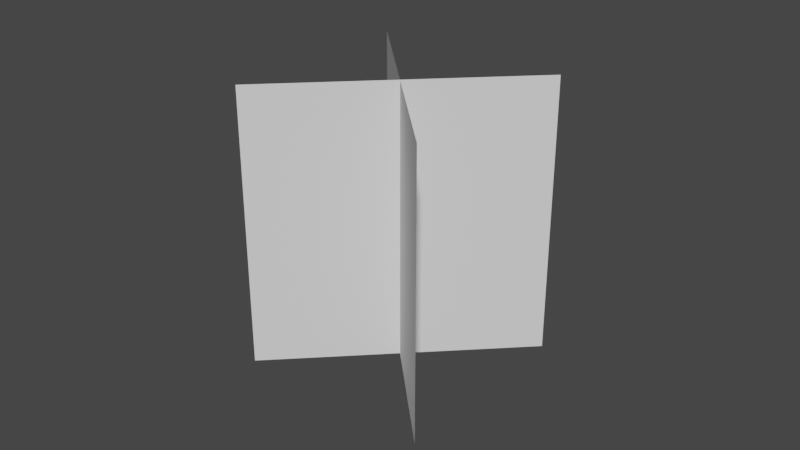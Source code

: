 # Source: CrossShape.blend  (saved by Blender 2.82.7; exported with 4.5.12 LTS)
import bpy
from mathutils import Matrix  # noqa: F401  (used for matrix-valued properties, if any)

bpy.ops.wm.read_factory_settings(use_empty=True)
scene = bpy.context.scene
scene.name = 'Scene'

# ---- world
world_world = bpy.data.worlds.new('World'); scene.world = world_world
world_world.use_nodes = True; world_world.node_tree.nodes.clear()
_N = world_world.node_tree.nodes; _L = world_world.node_tree.links
n0 = _N.new('ShaderNodeOutputWorld'); n0.name = 'World Output'; n0.location = (300, 300)
n1 = _N.new('ShaderNodeBackground'); n1.name = 'Background'; n1.location = (10, 300)
n1.inputs[0].default_value = (0.05088, 0.05088, 0.05088, 1.0)
_L.new(n1.outputs[0], n0.inputs[0])
n0.is_active_output = True
world_world.color = (0.05088, 0.05088, 0.05088)
world_world.use_sun_shadow = False
world_world.sun_shadow_jitter_overblur = 0.0

# ---- meshes
me_plane = bpy.data.meshes.new('Plane')
me_plane.from_pydata([(-0.5, -0.5, 0.0), (0.5, -0.5, 0.0), (-0.5, 0.5, 0.0), (0.5, 0.5, 0.0), (-2.186e-08, -0.5, 0.5), (-2.186e-08, -0.5, -0.5), (2.186e-08, 0.5, 0.5), (2.186e-08, 0.5, -0.5)], [], [(0, 1, 3, 2), (4, 5, 7, 6)])
_uv = me_plane.uv_layers.new(name='UVMap')
_uv.uv.foreach_set('vector', [0.0, 0.0, 1.0, 0.0, 1.0, 1.0, 0.0, 1.0, 0.0, 0.0, 1.0, 0.0, 1.0, 1.0, 0.0, 1.0])
me_plane.use_remesh_fix_poles = True
me_plane.use_remesh_preserve_attributes = False
me_plane.use_mirror_vertex_groups = False
me_plane.update()

# ---- objects
ob_crossshape = bpy.data.objects.new('CrossShape', me_plane)

# ---- transforms, parenting, visibility, modifiers, constraints
ob_crossshape.location = (0.0, 0.0, 0.5)
ob_crossshape.rotation_euler = (1.571, 0.0, 0.7854)
ob_crossshape.lineart.crease_threshold = 0.0

# ---- collection membership
scene.collection.objects.link(ob_crossshape)

# ---- scene / render settings (as saved in the file)
scene.frame_start = 1; scene.frame_end = 250; scene.frame_set(1)
scene.render.engine = 'BLENDER_EEVEE_NEXT'
scene.cycles.use_denoising = False
scene.cycles.samples = 128
scene.cycles.sampling_pattern = 'TABULATED_SOBOL'
scene.cycles.use_adaptive_sampling = False
scene.cycles.use_light_tree = False
scene.view_settings.view_transform = 'Filmic'
bpy.context.view_layer.update()

# ---- added for rendering (the .blend has no active camera and no usable light): camera, sun
cam_auto = bpy.data.cameras.new('AutoCamera')
cam_auto.lens = 50.0
cam_auto.sensor_width = 36.0
cam_auto.clip_end = 1000.0
ob_auto_camera = bpy.data.objects.new('AutoCamera', cam_auto)
scene.collection.objects.link(ob_auto_camera)
ob_auto_camera.location = (2.06887, -2.48264, 2.15509)
ob_auto_camera.rotation_euler = (1.09748, -7.21219e-08, 0.694738)
scene.camera = ob_auto_camera
light_auto_sun = bpy.data.lights.new('AutoSun', 'SUN')
light_auto_sun.energy = 3.0
light_auto_sun.angle = 0.0523599
ob_auto_sun = bpy.data.objects.new('AutoSun', light_auto_sun)
scene.collection.objects.link(ob_auto_sun)
ob_auto_sun.rotation_euler = (0.872665, 0.174533, 0.523599)
bpy.context.view_layer.update()

